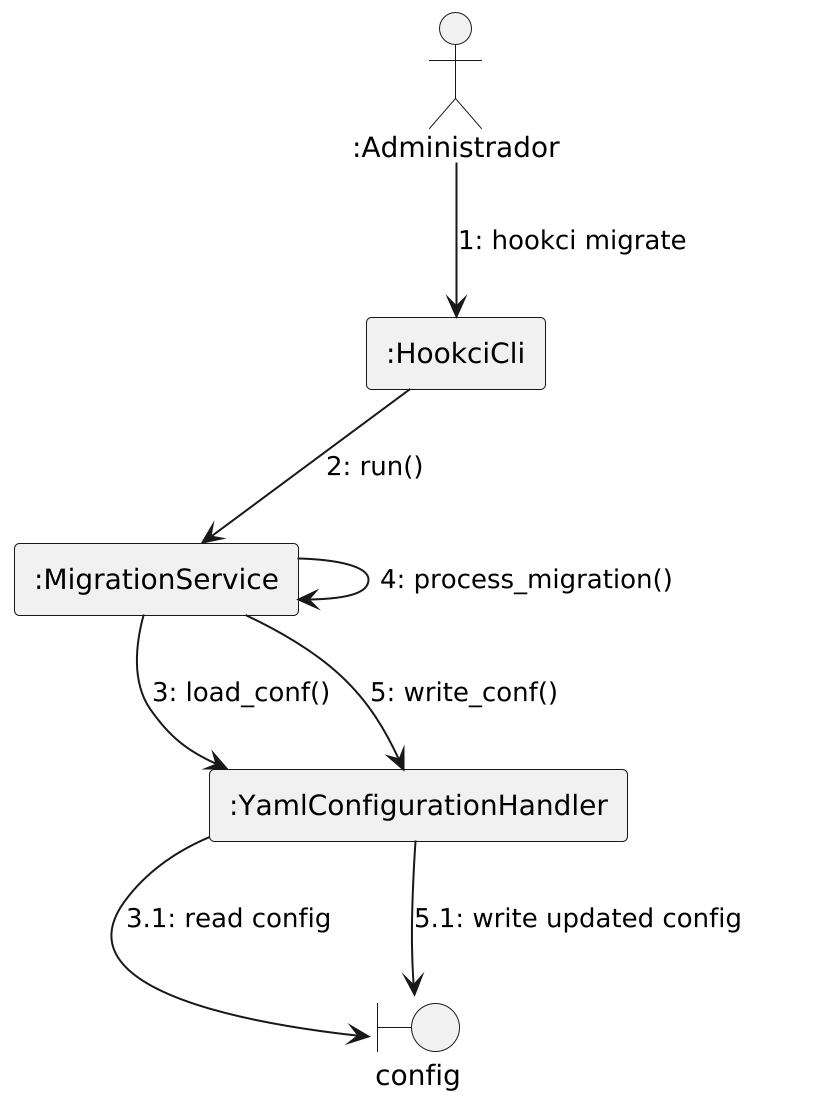

The diagram above was rendered by PlantUML. Its source (embedded in the PNG):
@startuml migrate
scale 2
!theme _none_
hide footbox

actor ":Administrador" as Admin
rectangle ":HookciCli" as CLI
rectangle ":MigrationService" as App
rectangle ":YamlConfigurationHandler" as CfgHandler
boundary "config" as ConfigFile

Admin -down-> CLI: 1: hookci migrate
CLI -down-> App: 2: run()
App -down-> CfgHandler: 3: load_conf()
CfgHandler -down-> ConfigFile: 3.1: read config
App -> App: 4: process_migration()
App -down-> CfgHandler: 5: write_conf()
CfgHandler -down-> ConfigFile: 5.1: write updated config
CLI -[hidden]down- CfgHandler
CfgHandler -[hidden]down- ConfigFile
@enduml